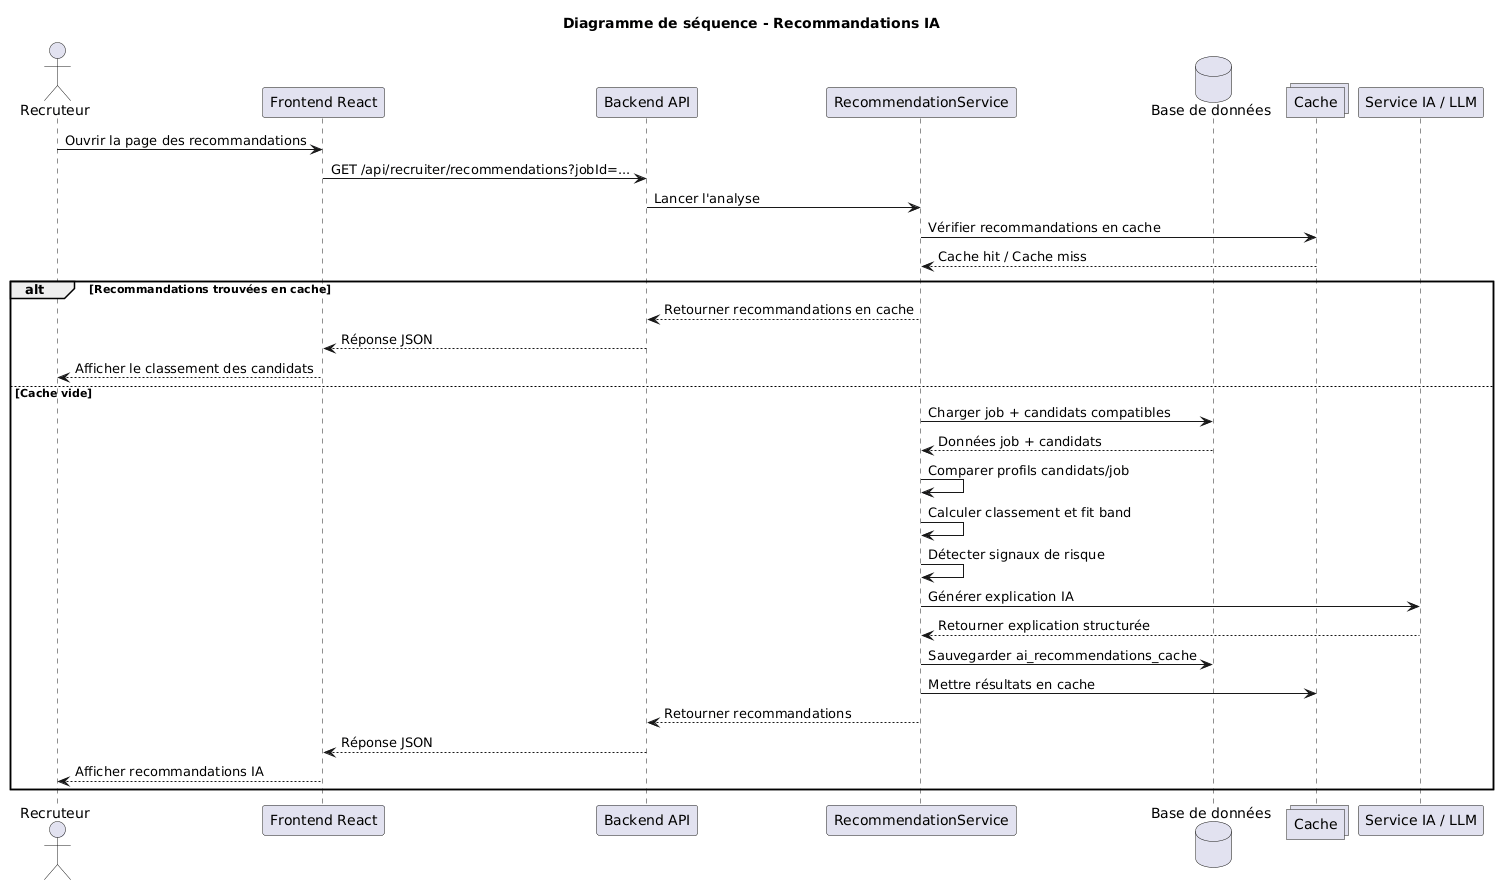

The diagram above was rendered by PlantUML. Its source (embedded in the PNG):
@startuml
title Diagramme de séquence - Recommandations IA

actor Recruteur
participant "Frontend React" as Frontend
participant "Backend API" as Backend
participant "RecommendationService" as RecommendationService
database "Base de données" as DB
collections "Cache" as Cache
participant "Service IA / LLM" as LLM

Recruteur -> Frontend : Ouvrir la page des recommandations
Frontend -> Backend : GET /api/recruiter/recommendations?jobId=...
Backend -> RecommendationService : Lancer l'analyse

RecommendationService -> Cache : Vérifier recommandations en cache
Cache --> RecommendationService : Cache hit / Cache miss

alt Recommandations trouvées en cache
    RecommendationService --> Backend : Retourner recommandations en cache
    Backend --> Frontend : Réponse JSON
    Frontend --> Recruteur : Afficher le classement des candidats
else Cache vide
    RecommendationService -> DB : Charger job + candidats compatibles
    DB --> RecommendationService : Données job + candidats

    RecommendationService -> RecommendationService : Comparer profils candidats/job
    RecommendationService -> RecommendationService : Calculer classement et fit band
    RecommendationService -> RecommendationService : Détecter signaux de risque

    RecommendationService -> LLM : Générer explication IA
    LLM --> RecommendationService : Retourner explication structurée

    RecommendationService -> DB : Sauvegarder ai_recommendations_cache
    RecommendationService -> Cache : Mettre résultats en cache
    RecommendationService --> Backend : Retourner recommandations
    Backend --> Frontend : Réponse JSON
    Frontend --> Recruteur : Afficher recommandations IA
end
@enduml